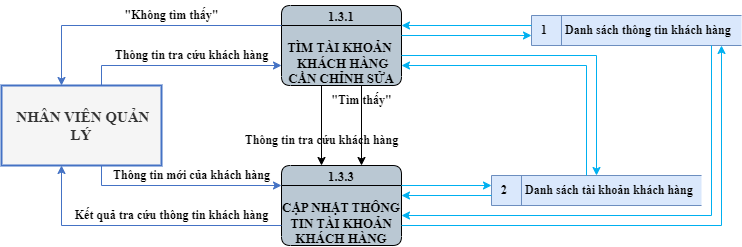

The diagram above was exported from draw.io. Its source (the exported page's mxGraphModel, read from the mxfile embedded in the PNG):
<mxGraphModel dx="420" dy="1068" grid="1" gridSize="10" guides="1" tooltips="1" connect="0" arrows="0" fold="1" page="0" pageScale="1" pageWidth="850" pageHeight="1100" math="0" shadow="0">
  <root>
    <mxCell id="0" />
    <mxCell id="1" parent="0" />
    <mxCell id="g8RqZEtwvzX7_j_lbTSS-1" value="1.3.1&#10;&#10;TÌM TÀI KHOẢN   KHÁCH HÀNG CẦN CHỈNH SỬA" style="swimlane;fontStyle=1;childLayout=stackLayout;horizontal=1;startSize=20;fillColor=#bac8d3;horizontalStack=0;resizeParent=1;resizeParentMax=0;resizeLast=0;collapsible=0;marginBottom=0;swimlaneFillColor=#bac8d3;fontSize=13;whiteSpace=wrap;gradientColor=none;rounded=1;glass=0;verticalAlign=top;spacing=-1;fontFamily=Times New Roman;" parent="1" vertex="1">
      <mxGeometry x="360" y="-760" width="120" height="80" as="geometry" />
    </mxCell>
    <mxCell id="g8RqZEtwvzX7_j_lbTSS-2" value="&amp;nbsp;NHÂN VIÊN QUẢN LÝ" style="html=1;dashed=0;whiteSpace=wrap;fontStyle=1;fillColor=#f5f5f5;fontColor=#333333;strokeColor=#4472C4;strokeWidth=2;fontFamily=Times New Roman;fontSize=15;" parent="1" vertex="1">
      <mxGeometry x="80" y="-680" width="160" height="80" as="geometry" />
    </mxCell>
    <mxCell id="g8RqZEtwvzX7_j_lbTSS-3" value="2&lt;span style=&quot;white-space: pre; font-size: 12px;&quot;&gt;&#09;&lt;/span&gt;Danh sách tài khoản khách hàng" style="html=1;dashed=0;whiteSpace=wrap;shape=mxgraph.dfd.dataStoreID;align=left;spacingLeft=8;points=[[0,0],[0.5,0],[1,0],[0,0.5],[1,0.5],[0,1],[0.5,1],[1,1]];fontSize=12;verticalAlign=middle;fillColor=#dae8fc;fontStyle=1;fontFamily=Times New Roman;strokeColor=#6c8ebf;" parent="1" vertex="1">
      <mxGeometry x="570" y="-590" width="210" height="30" as="geometry" />
    </mxCell>
    <mxCell id="g8RqZEtwvzX7_j_lbTSS-4" value="1&lt;span style=&quot;white-space: pre; font-size: 12px;&quot;&gt;&#09;&lt;/span&gt;Danh sách thông tin khách hàng" style="html=1;dashed=0;whiteSpace=wrap;shape=mxgraph.dfd.dataStoreID;align=left;spacingLeft=8;points=[[0,0],[0.5,0],[1,0],[0,0.5],[1,0.5],[0,1],[0.5,1],[1,1]];fontSize=12;verticalAlign=middle;fillColor=#dae8fc;fontStyle=1;fontFamily=Times New Roman;strokeColor=#6c8ebf;" parent="1" vertex="1">
      <mxGeometry x="610" y="-750" width="210" height="30" as="geometry" />
    </mxCell>
    <mxCell id="g8RqZEtwvzX7_j_lbTSS-5" value="" style="endArrow=classic;html=1;rounded=0;edgeStyle=orthogonalEdgeStyle;strokeColor=#4472C4;fontSize=12;jumpStyle=arc;fontFamily=Times New Roman;fontStyle=1" parent="1" source="g8RqZEtwvzX7_j_lbTSS-2" target="g8RqZEtwvzX7_j_lbTSS-1" edge="1">
      <mxGeometry width="50" height="50" relative="1" as="geometry">
        <mxPoint x="120" y="-705" as="sourcePoint" />
        <mxPoint x="280" y="-705" as="targetPoint" />
        <Array as="points">
          <mxPoint x="180" y="-700" />
        </Array>
      </mxGeometry>
    </mxCell>
    <mxCell id="g8RqZEtwvzX7_j_lbTSS-6" value="" style="endArrow=classic;html=1;rounded=0;edgeStyle=orthogonalEdgeStyle;strokeColor=#00b0f0;fontSize=12;jumpStyle=arc;fontFamily=Times New Roman;fontStyle=1" parent="1" source="g8RqZEtwvzX7_j_lbTSS-1" target="g8RqZEtwvzX7_j_lbTSS-4" edge="1">
      <mxGeometry width="50" height="50" relative="1" as="geometry">
        <mxPoint x="480" y="-745" as="sourcePoint" />
        <mxPoint x="640" y="-745" as="targetPoint" />
        <Array as="points">
          <mxPoint x="550" y="-730" />
          <mxPoint x="550" y="-730" />
        </Array>
      </mxGeometry>
    </mxCell>
    <mxCell id="g8RqZEtwvzX7_j_lbTSS-7" value="Thông tin tra cứu khách hàng" style="text;html=1;align=center;verticalAlign=middle;resizable=0;points=[];autosize=1;strokeColor=none;fillColor=none;fontSize=12;fontFamily=Times New Roman;fontStyle=1;rotation=0;" parent="1" vertex="1">
      <mxGeometry x="180" y="-725" width="180" height="30" as="geometry" />
    </mxCell>
    <mxCell id="g8RqZEtwvzX7_j_lbTSS-8" value="1.3.3&#10;&#10;CẬP NHẬT THÔNG TIN TÀI KHOẢN KHÁCH HÀNG" style="swimlane;fontStyle=1;childLayout=stackLayout;horizontal=1;startSize=20;fillColor=#bac8d3;horizontalStack=0;resizeParent=1;resizeParentMax=0;resizeLast=0;collapsible=0;marginBottom=0;swimlaneFillColor=#bac8d3;fontSize=13;whiteSpace=wrap;gradientColor=none;rounded=1;glass=0;verticalAlign=top;spacing=-1;fontFamily=Times New Roman;" parent="1" vertex="1">
      <mxGeometry x="360" y="-600" width="120" height="80" as="geometry" />
    </mxCell>
    <mxCell id="ysTeOr5rpgtZMq4Zeq8w-1" value="" style="endArrow=classic;html=1;rounded=0;edgeStyle=orthogonalEdgeStyle;strokeColor=#4472C4;fontSize=12;jumpStyle=arc;fontFamily=Times New Roman;fontStyle=1" parent="1" source="g8RqZEtwvzX7_j_lbTSS-1" target="g8RqZEtwvzX7_j_lbTSS-2" edge="1">
      <mxGeometry width="50" height="50" relative="1" as="geometry">
        <mxPoint x="370" y="-710" as="sourcePoint" />
        <mxPoint x="170" y="-670" as="targetPoint" />
        <Array as="points">
          <mxPoint x="140" y="-740" />
        </Array>
      </mxGeometry>
    </mxCell>
    <mxCell id="ysTeOr5rpgtZMq4Zeq8w-2" value="&quot;Không tìm thấy&quot;" style="text;html=1;align=center;verticalAlign=middle;resizable=0;points=[];autosize=1;strokeColor=none;fillColor=none;fontSize=12;fontFamily=Times New Roman;fontStyle=1;rotation=0;" parent="1" vertex="1">
      <mxGeometry x="190" y="-765" width="120" height="30" as="geometry" />
    </mxCell>
    <mxCell id="hKaNg8wHqsqLipHXFHaZ-1" value="" style="endArrow=classic;html=1;rounded=0;edgeStyle=orthogonalEdgeStyle;strokeColor=#000000;fontSize=15;jumpStyle=arc;fontFamily=Times New Roman;fontStyle=1" parent="1" source="g8RqZEtwvzX7_j_lbTSS-1" target="g8RqZEtwvzX7_j_lbTSS-8" edge="1">
      <mxGeometry width="50" height="50" relative="1" as="geometry">
        <mxPoint x="420" y="-680" as="sourcePoint" />
        <mxPoint x="420" y="-600" as="targetPoint" />
        <Array as="points">
          <mxPoint x="440" y="-640" />
          <mxPoint x="440" y="-640" />
        </Array>
      </mxGeometry>
    </mxCell>
    <mxCell id="F-bEf7_eGhuqO6w3lUdH-1" value="&quot;Tìm thấy&quot;" style="text;html=1;align=center;verticalAlign=middle;resizable=0;points=[];autosize=1;strokeColor=none;fillColor=none;fontSize=12;fontFamily=Times New Roman;fontStyle=1;rotation=0;" parent="1" vertex="1">
      <mxGeometry x="400" y="-680" width="80" height="30" as="geometry" />
    </mxCell>
    <mxCell id="4INlpXSGpGl4xdIngyRV-1" value="" style="endArrow=classic;html=1;rounded=0;edgeStyle=orthogonalEdgeStyle;strokeColor=#4472C4;fontSize=12;jumpStyle=arc;fontFamily=Times New Roman;fontStyle=1" parent="1" source="g8RqZEtwvzX7_j_lbTSS-2" target="g8RqZEtwvzX7_j_lbTSS-8" edge="1">
      <mxGeometry width="50" height="50" relative="1" as="geometry">
        <mxPoint x="170" y="-535" as="sourcePoint" />
        <mxPoint x="350" y="-575" as="targetPoint" />
        <Array as="points">
          <mxPoint x="180" y="-580" />
        </Array>
      </mxGeometry>
    </mxCell>
    <mxCell id="4INlpXSGpGl4xdIngyRV-2" value="" style="endArrow=classic;html=1;rounded=0;edgeStyle=orthogonalEdgeStyle;strokeColor=#4472C4;fontSize=12;jumpStyle=arc;fontFamily=Times New Roman;fontStyle=1" parent="1" source="g8RqZEtwvzX7_j_lbTSS-8" target="g8RqZEtwvzX7_j_lbTSS-2" edge="1">
      <mxGeometry width="50" height="50" relative="1" as="geometry">
        <mxPoint x="370" y="-565" as="sourcePoint" />
        <mxPoint x="190" y="-590" as="targetPoint" />
        <Array as="points">
          <mxPoint x="140" y="-540" />
        </Array>
      </mxGeometry>
    </mxCell>
    <mxCell id="4INlpXSGpGl4xdIngyRV-3" value="Kết quả tra cứu thông tin khách hàng" style="text;html=1;align=center;verticalAlign=middle;resizable=0;points=[];autosize=1;strokeColor=none;fillColor=none;fontSize=12;fontFamily=Times New Roman;fontStyle=1;rotation=0;" parent="1" vertex="1">
      <mxGeometry x="140" y="-565" width="220" height="30" as="geometry" />
    </mxCell>
    <mxCell id="4INlpXSGpGl4xdIngyRV-4" value="Thông tin mới của khách hàng" style="text;html=1;align=center;verticalAlign=middle;resizable=0;points=[];autosize=1;strokeColor=none;fillColor=none;fontSize=12;fontFamily=Times New Roman;fontStyle=1;rotation=0;" parent="1" vertex="1">
      <mxGeometry x="180" y="-605" width="180" height="30" as="geometry" />
    </mxCell>
    <mxCell id="8taXi5-8EVYN8AmtKBXC-1" value="" style="endArrow=classic;html=1;rounded=0;edgeStyle=orthogonalEdgeStyle;strokeColor=#00b0f0;fontSize=12;jumpStyle=arc;fontFamily=Times New Roman;fontStyle=1" parent="1" source="g8RqZEtwvzX7_j_lbTSS-4" target="g8RqZEtwvzX7_j_lbTSS-1" edge="1">
      <mxGeometry width="50" height="50" relative="1" as="geometry">
        <mxPoint x="610" y="-720" as="sourcePoint" />
        <mxPoint x="490" y="-720" as="targetPoint" />
        <Array as="points">
          <mxPoint x="550" y="-740" />
          <mxPoint x="550" y="-740" />
        </Array>
      </mxGeometry>
    </mxCell>
    <mxCell id="8taXi5-8EVYN8AmtKBXC-2" value="" style="endArrow=classic;html=1;rounded=0;edgeStyle=orthogonalEdgeStyle;strokeColor=#00b0f0;fontSize=12;jumpStyle=arc;fontFamily=Times New Roman;fontStyle=1" parent="1" source="g8RqZEtwvzX7_j_lbTSS-3" target="g8RqZEtwvzX7_j_lbTSS-1" edge="1">
      <mxGeometry width="50" height="50" relative="1" as="geometry">
        <mxPoint x="640" y="-700" as="sourcePoint" />
        <mxPoint x="520" y="-700" as="targetPoint" />
        <Array as="points">
          <mxPoint x="665" y="-700" />
        </Array>
      </mxGeometry>
    </mxCell>
    <mxCell id="42Xz9DoWLmObewREVyBz-1" value="" style="endArrow=classic;html=1;rounded=0;edgeStyle=orthogonalEdgeStyle;strokeColor=#00b0f0;fontSize=12;jumpStyle=arc;fontFamily=Times New Roman;fontStyle=1" parent="1" source="g8RqZEtwvzX7_j_lbTSS-1" target="g8RqZEtwvzX7_j_lbTSS-3" edge="1">
      <mxGeometry width="50" height="50" relative="1" as="geometry">
        <mxPoint x="490" y="-690" as="sourcePoint" />
        <mxPoint x="675" y="-585" as="targetPoint" />
        <Array as="points">
          <mxPoint x="675" y="-710" />
        </Array>
      </mxGeometry>
    </mxCell>
    <mxCell id="42Xz9DoWLmObewREVyBz-2" value="" style="endArrow=classic;html=1;rounded=0;edgeStyle=orthogonalEdgeStyle;strokeColor=#00b0f0;fontSize=12;jumpStyle=arc;fontFamily=Times New Roman;fontStyle=1" parent="1" source="g8RqZEtwvzX7_j_lbTSS-8" target="g8RqZEtwvzX7_j_lbTSS-3" edge="1">
      <mxGeometry width="50" height="50" relative="1" as="geometry">
        <mxPoint x="480" y="-580.1999999999999" as="sourcePoint" />
        <mxPoint x="540" y="-590" as="targetPoint" />
        <Array as="points">
          <mxPoint x="550" y="-580" />
          <mxPoint x="550" y="-580" />
        </Array>
      </mxGeometry>
    </mxCell>
    <mxCell id="fxOh0Ptrd6DjD2kBN3th-1" value="" style="endArrow=classic;html=1;rounded=0;edgeStyle=orthogonalEdgeStyle;strokeColor=#00b0f0;fontSize=12;jumpStyle=arc;fontFamily=Times New Roman;fontStyle=1" parent="1" source="g8RqZEtwvzX7_j_lbTSS-3" target="g8RqZEtwvzX7_j_lbTSS-8" edge="1">
      <mxGeometry width="50" height="50" relative="1" as="geometry">
        <mxPoint x="580" y="-570" as="sourcePoint" />
        <mxPoint x="490" y="-570" as="targetPoint" />
        <Array as="points">
          <mxPoint x="500" y="-570" />
          <mxPoint x="500" y="-570" />
        </Array>
      </mxGeometry>
    </mxCell>
    <mxCell id="fxOh0Ptrd6DjD2kBN3th-2" value="" style="endArrow=classic;html=1;rounded=0;edgeStyle=orthogonalEdgeStyle;strokeColor=#00b0f0;fontSize=12;jumpStyle=arc;fontFamily=Times New Roman;fontStyle=1" parent="1" source="g8RqZEtwvzX7_j_lbTSS-4" target="g8RqZEtwvzX7_j_lbTSS-8" edge="1">
      <mxGeometry width="50" height="50" relative="1" as="geometry">
        <mxPoint x="580" y="-560" as="sourcePoint" />
        <mxPoint x="490" y="-560" as="targetPoint" />
        <Array as="points">
          <mxPoint x="790" y="-550" />
        </Array>
      </mxGeometry>
    </mxCell>
    <mxCell id="5VVWdsK9Y_F9nTbJBZr9-1" value="" style="endArrow=classic;html=1;rounded=0;edgeStyle=orthogonalEdgeStyle;strokeColor=#00b0f0;fontSize=12;jumpStyle=arc;fontFamily=Times New Roman;fontStyle=1" parent="1" source="g8RqZEtwvzX7_j_lbTSS-8" target="g8RqZEtwvzX7_j_lbTSS-4" edge="1">
      <mxGeometry width="50" height="50" relative="1" as="geometry">
        <mxPoint x="490" y="-530" as="sourcePoint" />
        <mxPoint x="800" y="-710" as="targetPoint" />
        <Array as="points">
          <mxPoint x="800" y="-540" />
        </Array>
      </mxGeometry>
    </mxCell>
    <mxCell id="uQ--4QWCyKv38n8wygjc-1" value="" style="endArrow=classic;html=1;rounded=0;edgeStyle=orthogonalEdgeStyle;strokeColor=#000000;fontSize=15;jumpStyle=arc;fontFamily=Times New Roman;fontStyle=1;" edge="1" parent="1">
      <mxGeometry width="50" height="50" relative="1" as="geometry">
        <mxPoint x="400" y="-680" as="sourcePoint" />
        <mxPoint x="400" y="-600" as="targetPoint" />
        <Array as="points">
          <mxPoint x="400" y="-640" />
          <mxPoint x="400" y="-640" />
        </Array>
      </mxGeometry>
    </mxCell>
    <mxCell id="uQ--4QWCyKv38n8wygjc-2" value="Thông tin tra cứu khách hàng" style="text;html=1;align=center;verticalAlign=middle;resizable=0;points=[];autosize=1;strokeColor=none;fillColor=none;fontSize=12;fontFamily=Times New Roman;fontStyle=1;rotation=0;" vertex="1" parent="1">
      <mxGeometry x="310" y="-640" width="180" height="30" as="geometry" />
    </mxCell>
  </root>
</mxGraphModel>